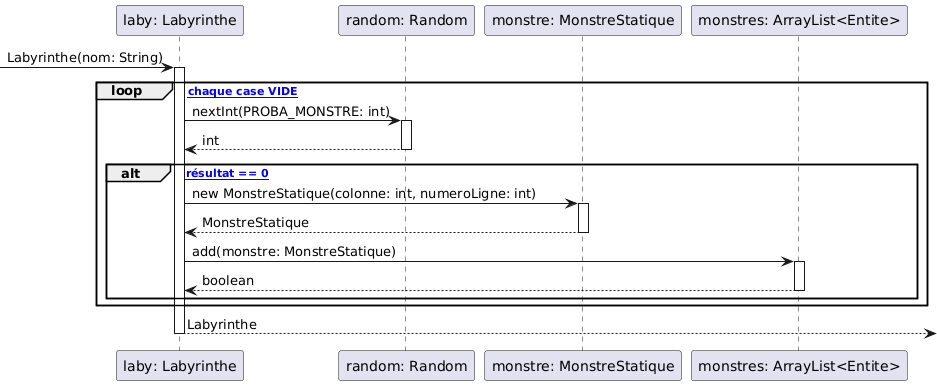

The diagram above was rendered by PlantUML. Its source (embedded in the PNG):
@startuml
participant "laby: Labyrinthe" as Laby
participant "random: Random" as Random
participant "monstre: MonstreStatique" as Monstre
participant "monstres: ArrayList<Entite>" as Liste

-> Laby : Labyrinthe(nom: String)
activate Laby

loop [pour chaque case VIDE]
    Laby -> Random : nextInt(PROBA_MONSTRE: int)
    activate Random
    Random --> Laby : int
    deactivate Random
    
    alt [si résultat == 0]
        Laby -> Monstre : new MonstreStatique(colonne: int, numeroLigne: int)
        activate Monstre
        Monstre --> Laby : MonstreStatique
        deactivate Monstre
        
        Laby -> Liste : add(monstre: MonstreStatique)
        activate Liste
        Liste --> Laby : boolean
        deactivate Liste
    end
end

Laby --> : Labyrinthe
deactivate Laby
@enduml